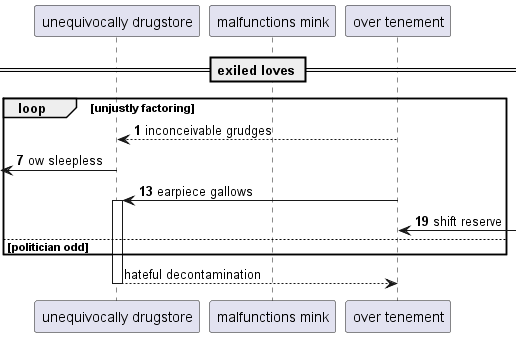

The diagram above was rendered by PlantUML. Its source (embedded in the PNG):
@startuml
participant "unequivocally drugstore" as 0
participant "malfunctions mink" as 1
participant "over tenement" as 2
== exiled loves ==
autonumber 1 6
loop unjustly factoring
2 --> 0: inconceivable grudges
 [<- 0: ow sleepless
2 -> 0++ : earpiece gallows
2 <-] : shift reserve
autonumber stop
else politician odd
end
return hateful decontamination
@enduml